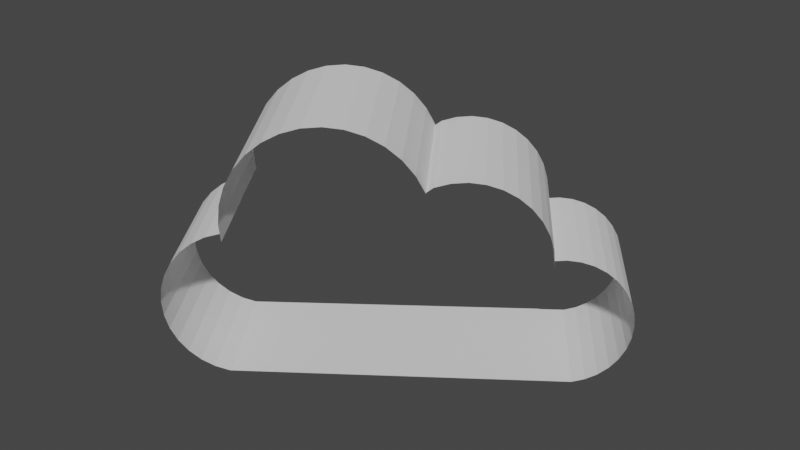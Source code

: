 # Source: untitled.blend  (saved by Blender 3.5.10; exported with 4.5.12 LTS)
import bpy
from mathutils import Matrix  # noqa: F401  (used for matrix-valued properties, if any)

bpy.ops.wm.read_factory_settings(use_empty=True)
scene = bpy.context.scene
scene.name = 'Scene'

# ---- collections
col_collection = bpy.data.collections.new('Collection'); scene.collection.children.link(col_collection)

# ---- world
world_world = bpy.data.worlds.new('World'); scene.world = world_world
world_world.use_nodes = True; world_world.node_tree.nodes.clear()
_N = world_world.node_tree.nodes; _L = world_world.node_tree.links
n0 = _N.new('ShaderNodeOutputWorld'); n0.name = 'World Output'; n0.location = (300, 300)
n1 = _N.new('ShaderNodeBackground'); n1.name = 'Background'; n1.location = (10, 300)
n1.inputs[0].default_value = (0.05088, 0.05088, 0.05088, 1.0)
_L.new(n1.outputs[0], n0.inputs[0])
n0.is_active_output = True
world_world.color = (0.05088, 0.05088, 0.05088)
world_world.use_sun_shadow = False
world_world.sun_shadow_jitter_overblur = 0.0

# ---- meshes
me_cylinder_003 = bpy.data.meshes.new('Cylinder.003')
me_cylinder_003.from_pydata([(1.694, 1.949, -1.189), (1.694, 1.949, 0.8111), (1.882, 1.893, -1.189), (1.882, 1.893, 0.8111), (2.055, 1.8, -1.189), (2.055, 1.8, 0.8111), (2.206, 1.676, -1.189), (2.206, 1.676, 0.8111), (2.331, 1.524, -1.189), (2.331, 1.524, 0.8111), (2.423, 1.351, -1.189), (2.423, 1.351, 0.8111), (2.48, 1.164, -1.189), (2.48, 1.164, 0.8111), (2.499, 0.9687, -1.189), (2.499, 0.9687, 0.8111), (2.48, 0.7736, -1.189), (2.48, 0.7736, 0.8111), (2.423, 0.586, -1.189), (2.423, 0.586, 0.8111), (2.331, 0.4131, -1.189), (2.331, 0.4131, 0.8111), (2.206, 0.2616, -1.189), (2.206, 0.2616, 0.8111), (2.055, 0.1372, -1.189), (2.055, 0.1372, 0.8111), (1.882, 0.04478, -1.189), (1.882, 0.04478, 0.8111), (1.694, -0.01212, -1.189), (1.694, -0.01212, 0.8111), (1.62, 1.957, 0.8111), (1.62, 1.957, -1.189), (-2.458, 1.77, -1.198), (-2.458, 1.77, 0.8207), (-2.289, 0.05219, -1.198), (-2.289, 0.05219, 0.8207), (1.694, -0.01212, -1.189), (1.694, -0.01212, 0.8111), (-2.628, 0.05219, -1.198), (-2.628, 0.05219, 0.8207), (-2.79, 0.1015, -1.198), (-2.79, 0.1015, 0.8207), (-2.94, 0.1817, -1.198), (-2.94, 0.1817, 0.8207), (-3.072, 0.2895, -1.198), (-3.072, 0.2895, 0.8207), (-3.179, 0.4209, -1.198), (-3.179, 0.4209, 0.8207), (-3.26, 0.5708, -1.198), (-3.26, 0.5708, 0.8207), (-3.309, 0.7335, -1.198), (-3.309, 0.7335, 0.8207), (-3.326, 0.9027, -1.198), (-3.326, 0.9027, 0.8207), (-3.309, 1.072, -1.198), (-3.309, 1.072, 0.8207), (-3.26, 1.235, -1.198), (-3.26, 1.235, 0.8207), (-3.179, 1.384, -1.198), (-3.179, 1.384, 0.8207), (-3.072, 1.516, -1.198), (-3.072, 1.516, 0.8207), (-2.94, 1.624, -1.198), (-2.94, 1.624, 0.8207), (-2.79, 1.704, -1.198), (-2.79, 1.704, 0.8207), (-2.628, 1.753, -1.198), (-2.628, 1.753, 0.8207), (-2.306, 1.755, 0.8207), (-2.306, 1.755, -1.198), (-1.271, 2.814, -1.396), (-1.271, 2.814, 1.018), (-1.069, 2.794, -1.396), (-1.069, 2.794, 1.018), (-0.8743, 2.735, -1.396), (-0.8743, 2.735, 1.018), (-2.306, 1.755, -1.394), (-2.306, 1.755, 1.02), (-2.288, 1.979, -1.396), (-2.288, 1.979, 1.018), (-2.229, 2.173, -1.396), (-2.229, 2.173, 1.018), (-2.133, 2.353, -1.396), (-2.133, 2.353, 1.018), (-2.004, 2.51, -1.396), (-2.004, 2.51, 1.018), (-1.847, 2.639, -1.396), (-1.847, 2.639, 1.018), (-1.668, 2.735, -1.396), (-1.668, 2.735, 1.018), (-1.473, 2.794, -1.396), (-1.473, 2.794, 1.018), (-0.7903, 2.673, 1.015), (-0.7903, 2.673, -1.399), (0.378, 3.453, -1.446), (0.378, 3.453, 1.068), (0.6247, 3.429, -1.446), (0.6247, 3.429, 1.068), (0.8619, 3.357, -1.446), (0.8619, 3.357, 1.068), (1.08, 3.24, -1.446), (1.08, 3.24, 1.068), (1.272, 3.083, -1.446), (1.272, 3.083, 1.068), (1.429, 2.891, -1.446), (1.429, 2.891, 1.068), (1.546, 2.673, -1.446), (1.546, 2.673, 1.068), (1.618, 2.436, -1.446), (1.618, 2.436, 1.068), (1.642, 2.189, -1.446), (1.642, 2.189, 1.068), (1.62, 1.957, -1.449), (1.62, 1.957, 1.064), (-0.7903, 2.673, -1.446), (-0.7903, 2.673, 1.068), (-0.6734, 2.891, -1.446), (-0.6734, 2.891, 1.068), (-0.5162, 3.083, -1.446), (-0.5162, 3.083, 1.068), (-0.3245, 3.24, -1.446), (-0.3245, 3.24, 1.068), (-0.1059, 3.357, -1.446), (-0.1059, 3.357, 1.068), (0.1313, 3.429, -1.446), (0.1313, 3.429, 1.068)], [], [(30, 1, 0, 31), (0, 1, 3, 2), (2, 3, 5, 4), (4, 5, 7, 6), (6, 7, 9, 8), (8, 9, 11, 10), (10, 11, 13, 12), (12, 13, 15, 14), (14, 15, 17, 16), (16, 17, 19, 18), (18, 19, 21, 20), (20, 21, 23, 22), (22, 23, 25, 24), (24, 25, 27, 26), (26, 27, 29, 28), (32, 33, 68, 69), (34, 35, 37, 36), (36, 37, 39, 38), (38, 39, 41, 40), (40, 41, 43, 42), (42, 43, 45, 44), (44, 45, 47, 46), (46, 47, 49, 48), (48, 49, 51, 50), (50, 51, 53, 52), (52, 53, 55, 54), (54, 55, 57, 56), (56, 57, 59, 58), (58, 59, 61, 60), (60, 61, 63, 62), (62, 63, 65, 64), (64, 65, 67, 66), (66, 67, 33, 32), (70, 71, 73, 72), (72, 73, 75, 74), (74, 75, 92, 93), (76, 77, 79, 78), (78, 79, 81, 80), (80, 81, 83, 82), (82, 83, 85, 84), (84, 85, 87, 86), (86, 87, 89, 88), (88, 89, 91, 90), (90, 91, 71, 70), (94, 95, 97, 96), (96, 97, 99, 98), (98, 99, 101, 100), (100, 101, 103, 102), (102, 103, 105, 104), (104, 105, 107, 106), (106, 107, 109, 108), (108, 109, 111, 110), (110, 111, 113, 112), (114, 115, 117, 116), (116, 117, 119, 118), (118, 119, 121, 120), (120, 121, 123, 122), (122, 123, 125, 124), (124, 125, 95, 94)])
_uv = me_cylinder_003.uv_layers.new(name='UVMap')
_uv.uv.foreach_set('vector', [0.9807, 1.0, 0.9688, 1.0, 0.9688, 0.5, 0.9807, 0.5, 0.9688, 0.5, 0.9688, 1.0, 0.9375, 1.0, 0.9375, 0.5, 0.9375, 0.5, 0.9375, 1.0, 0.9062, 1.0, 0.9062, 0.5, 0.9062, 0.5, 0.9062, 1.0, 0.875, 1.0, 0.875, 0.5, 0.875, 0.5, 0.875, 1.0, 0.8438, 1.0, 0.8438, 0.5, 0.8438, 0.5, 0.8438, 1.0, 0.8125, 1.0, 0.8125, 0.5, 0.8125, 0.5, 0.8125, 1.0, 0.7812, 1.0, 0.7812, 0.5, 0.7812, 0.5, 0.7812, 1.0, 0.75, 1.0, 0.75, 0.5, 0.75, 0.5, 0.75, 1.0, 0.7188, 1.0, 0.7188, 0.5, 0.7188, 0.5, 0.7188, 1.0, 0.6875, 1.0, 0.6875, 0.5, 0.6875, 0.5, 0.6875, 1.0, 0.6562, 1.0, 0.6562, 0.5, 0.6562, 0.5, 0.6562, 1.0, 0.625, 1.0, 0.625, 0.5, 0.625, 0.5, 0.625, 1.0, 0.5938, 1.0, 0.5938, 0.5, 0.5938, 0.5, 0.5938, 1.0, 0.5625, 1.0, 0.5625, 0.5, 0.5625, 0.5, 0.5625, 1.0, 0.5312, 1.0, 0.5312, 0.5, 1.0, 0.5, 1.0, 1.0, 0.9718, 1.0, 0.9718, 0.5, 0.5312, 0.5, 0.5312, 1.0, 0.5, 1.0, 0.5, 0.5, 0.5, 0.5, 0.5, 1.0, 0.4688, 1.0, 0.4688, 0.5, 0.4688, 0.5, 0.4688, 1.0, 0.4375, 1.0, 0.4375, 0.5, 0.4375, 0.5, 0.4375, 1.0, 0.4062, 1.0, 0.4062, 0.5, 0.4062, 0.5, 0.4062, 1.0, 0.375, 1.0, 0.375, 0.5, 0.375, 0.5, 0.375, 1.0, 0.3438, 1.0, 0.3438, 0.5, 0.3438, 0.5, 0.3438, 1.0, 0.3125, 1.0, 0.3125, 0.5, 0.3125, 0.5, 0.3125, 1.0, 0.2812, 1.0, 0.2812, 0.5, 0.2812, 0.5, 0.2812, 1.0, 0.25, 1.0, 0.25, 0.5, 0.25, 0.5, 0.25, 1.0, 0.2188, 1.0, 0.2188, 0.5, 0.2188, 0.5, 0.2188, 1.0, 0.1875, 1.0, 0.1875, 0.5, 0.1875, 0.5, 0.1875, 1.0, 0.1562, 1.0, 0.1562, 0.5, 0.1562, 0.5, 0.1562, 1.0, 0.125, 1.0, 0.125, 0.5, 0.125, 0.5, 0.125, 1.0, 0.09375, 1.0, 0.09375, 0.5, 0.09375, 0.5, 0.09375, 1.0, 0.0625, 1.0, 0.0625, 0.5, 0.0625, 0.5, 0.0625, 1.0, 0.03125, 1.0, 0.03125, 0.5, 0.03125, 0.5, 0.03125, 1.0, 0.0, 1.0, 0.0, 0.5, 1.0, 0.5, 1.0, 1.0, 0.9688, 1.0, 0.9688, 0.5, 0.9688, 0.5, 0.9688, 1.0, 0.9375, 1.0, 0.9375, 0.5, 0.9375, 0.5, 0.9375, 1.0, 0.9216, 1.0, 0.9216, 0.5, 0.25, 0.5, 0.25, 1.0, 0.2188, 1.0, 0.2188, 0.5, 0.2188, 0.5, 0.2188, 1.0, 0.1875, 1.0, 0.1875, 0.5, 0.1875, 0.5, 0.1875, 1.0, 0.1562, 1.0, 0.1562, 0.5, 0.1562, 0.5, 0.1562, 1.0, 0.125, 1.0, 0.125, 0.5, 0.125, 0.5, 0.125, 1.0, 0.09375, 1.0, 0.09375, 0.5, 0.09375, 0.5, 0.09375, 1.0, 0.0625, 1.0, 0.0625, 0.5, 0.0625, 0.5, 0.0625, 1.0, 0.03125, 1.0, 0.03125, 0.5, 0.03125, 0.5, 0.03125, 1.0, 0.0, 1.0, 0.0, 0.5, 1.0, 0.5, 1.0, 1.0, 0.9688, 1.0, 0.9688, 0.5, 0.9688, 0.5, 0.9688, 1.0, 0.9375, 1.0, 0.9375, 0.5, 0.9375, 0.5, 0.9375, 1.0, 0.9062, 1.0, 0.9062, 0.5, 0.9062, 0.5, 0.9062, 1.0, 0.875, 1.0, 0.875, 0.5, 0.875, 0.5, 0.875, 1.0, 0.8438, 1.0, 0.8438, 0.5, 0.8438, 0.5, 0.8438, 1.0, 0.8125, 1.0, 0.8125, 0.5, 0.8125, 0.5, 0.8125, 1.0, 0.7812, 1.0, 0.7812, 0.5, 0.7812, 0.5, 0.7812, 1.0, 0.75, 1.0, 0.75, 0.5, 0.75, 0.5, 0.75, 1.0, 0.7188, 1.0, 0.7188, 0.5, 0.1875, 0.5, 0.1875, 1.0, 0.1562, 1.0, 0.1562, 0.5, 0.1562, 0.5, 0.1562, 1.0, 0.125, 1.0, 0.125, 0.5, 0.125, 0.5, 0.125, 1.0, 0.09375, 1.0, 0.09375, 0.5, 0.09375, 0.5, 0.09375, 1.0, 0.0625, 1.0, 0.0625, 0.5, 0.0625, 0.5, 0.0625, 1.0, 0.03125, 1.0, 0.03125, 0.5, 0.03125, 0.5, 0.03125, 1.0, 0.0, 1.0, 0.0, 0.5])
me_cylinder_003.update()

# ---- objects
ob_cylinder_003 = bpy.data.objects.new('Cylinder.003', me_cylinder_003)

# ---- transforms, parenting, visibility, modifiers, constraints
ob_cylinder_003.location = (0.0, 5.96e-08, 30.0)
ob_cylinder_003.rotation_euler = (1.575, -0.001414, -2.523)
ob_cylinder_003.scale = (11.37, 11.37, 9.764)

# ---- collection membership
col_collection.objects.link(ob_cylinder_003)

# ---- scene / render settings (as saved in the file)
scene.frame_start = 1; scene.frame_end = 250; scene.frame_set(100)
scene.render.engine = 'BLENDER_EEVEE_NEXT'
scene.cycles.sampling_pattern = 'TABULATED_SOBOL'
scene.view_settings.view_transform = 'Filmic'
bpy.context.view_layer.update()

# ---- added for rendering (the .blend has no active camera and no usable light): camera, sun
cam_auto = bpy.data.cameras.new('AutoCamera')
cam_auto.lens = 50.0
cam_auto.sensor_width = 36.0
cam_auto.clip_end = 1595.84
ob_auto_camera = bpy.data.objects.new('AutoCamera', cam_auto)
scene.collection.objects.link(ob_auto_camera)
ob_auto_camera.location = (95.8083, -107.824, 122.307)
ob_auto_camera.rotation_euler = (1.09748, -7.21219e-08, 0.694738)
scene.camera = ob_auto_camera
light_auto_sun = bpy.data.lights.new('AutoSun', 'SUN')
light_auto_sun.energy = 3.0
light_auto_sun.angle = 0.0523599
ob_auto_sun = bpy.data.objects.new('AutoSun', light_auto_sun)
scene.collection.objects.link(ob_auto_sun)
ob_auto_sun.rotation_euler = (0.872665, 0.174533, 0.523599)
bpy.context.view_layer.update()
